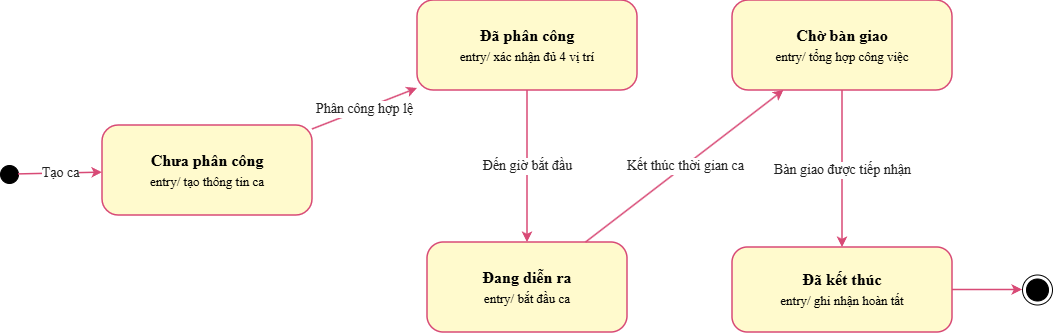

The diagram above was exported from draw.io. Its source (the exported page's mxGraphModel, read from the mxfile embedded in the PNG):
<mxGraphModel dx="1241" dy="654" grid="1" gridSize="10" guides="1" tooltips="1" connect="1" arrows="1" fold="1" page="1" pageScale="1" pageWidth="1400" pageHeight="500" math="0" shadow="0">
  <root>
    <mxCell id="0" />
    <mxCell id="1" parent="0" />
    <mxCell id="c1" parent="1" style="ellipse;whiteSpace=wrap;html=1;aspect=fixed;fillColor=#000000;strokeColor=#000000;" value="" vertex="1">
      <mxGeometry height="18" width="18" x="48" y="215" as="geometry" />
    </mxCell>
    <mxCell id="c2" parent="1" style="rounded=1;arcSize=18;whiteSpace=wrap;html=1;fillColor=#FFFACD;strokeColor=#D84A76;strokeWidth=1.5;fontFamily=Times New Roman;fontSize=16;align=center;verticalAlign=middle;spacing=10;" value="&lt;b&gt;Chưa phân công&lt;/b&gt;&lt;br&gt;&lt;font style=&quot;font-size: 13px;&quot;&gt;entry/ tạo thông tin ca&lt;/font&gt;" vertex="1">
      <mxGeometry height="90" width="210" x="150" y="175" as="geometry" />
    </mxCell>
    <mxCell id="c3" parent="1" style="rounded=1;arcSize=18;whiteSpace=wrap;html=1;fillColor=#FFFACD;strokeColor=#D84A76;strokeWidth=1.5;fontFamily=Times New Roman;fontSize=16;align=center;verticalAlign=middle;spacing=10;" value="&lt;b&gt;Đã phân công&lt;/b&gt;&lt;br&gt;&lt;font style=&quot;font-size: 13px;&quot;&gt;entry/ xác nhận đủ 4 vị trí&lt;/font&gt;" vertex="1">
      <mxGeometry height="90" width="220" x="465" y="50" as="geometry" />
    </mxCell>
    <mxCell id="c4" parent="1" style="rounded=1;arcSize=18;whiteSpace=wrap;html=1;fillColor=#FFFACD;strokeColor=#D84A76;strokeWidth=1.5;fontFamily=Times New Roman;fontSize=16;align=center;verticalAlign=middle;spacing=10;" value="&lt;b&gt;Đang diễn ra&lt;/b&gt;&lt;br&gt;&lt;font style=&quot;font-size: 13px;&quot;&gt;entry/ bắt đầu ca&lt;/font&gt;" vertex="1">
      <mxGeometry height="90" width="200" x="475" y="292" as="geometry" />
    </mxCell>
    <mxCell id="c5" parent="1" style="rounded=1;arcSize=18;whiteSpace=wrap;html=1;fillColor=#FFFACD;strokeColor=#D84A76;strokeWidth=1.5;fontFamily=Times New Roman;fontSize=16;align=center;verticalAlign=middle;spacing=10;" value="&lt;b&gt;Chờ bàn giao&lt;/b&gt;&lt;br&gt;&lt;font style=&quot;font-size: 13px;&quot;&gt;entry/ tổng hợp công việc&lt;/font&gt;" vertex="1">
      <mxGeometry height="90" width="220" x="780" y="50" as="geometry" />
    </mxCell>
    <mxCell id="c6" parent="1" style="rounded=1;arcSize=18;whiteSpace=wrap;html=1;fillColor=#FFFACD;strokeColor=#D84A76;strokeWidth=1.5;fontFamily=Times New Roman;fontSize=16;align=center;verticalAlign=middle;spacing=10;" value="&lt;b&gt;Đã kết thúc&lt;/b&gt;&lt;br&gt;&lt;font style=&quot;font-size: 13px;&quot;&gt;entry/ ghi nhận hoàn tất&lt;/font&gt;" vertex="1">
      <mxGeometry height="85" width="220" x="780" y="297" as="geometry" />
    </mxCell>
    <mxCell id="c8" edge="1" parent="1" source="c1" style="endArrow=classic;endFill=1;strokeColor=#D84A76;strokeWidth=1.5;html=1;rounded=0;edgeStyle=none;labelBackgroundColor=#FFFFFF;fontColor=#222222;fontFamily=Times New Roman;fontSize=14;" target="c2" value="Tạo ca">
      <mxGeometry relative="1" as="geometry" />
    </mxCell>
    <mxCell id="c9" edge="1" parent="1" source="c2" style="endArrow=classic;endFill=1;strokeColor=#D84A76;strokeWidth=1.5;html=1;rounded=0;edgeStyle=none;labelBackgroundColor=#FFFFFF;fontColor=#222222;fontFamily=Times New Roman;fontSize=14;" target="c3" value="Phân công hợp lệ">
      <mxGeometry relative="1" as="geometry" />
    </mxCell>
    <mxCell id="c10" edge="1" parent="1" source="c3" style="endArrow=classic;endFill=1;strokeColor=#D84A76;strokeWidth=1.5;html=1;rounded=0;edgeStyle=none;labelBackgroundColor=#FFFFFF;fontColor=#222222;fontFamily=Times New Roman;fontSize=14;" target="c4" value="Đến giờ bắt đầu">
      <mxGeometry relative="1" as="geometry" />
    </mxCell>
    <mxCell id="c11" edge="1" parent="1" source="c4" style="endArrow=classic;endFill=1;strokeColor=#D84A76;strokeWidth=1.5;html=1;rounded=0;edgeStyle=none;labelBackgroundColor=#FFFFFF;fontColor=#222222;fontFamily=Times New Roman;fontSize=14;" target="c5" value="Kết thúc thời gian ca">
      <mxGeometry relative="1" as="geometry" />
    </mxCell>
    <mxCell id="c12" edge="1" parent="1" source="c5" style="endArrow=classic;endFill=1;strokeColor=#D84A76;strokeWidth=1.5;html=1;rounded=0;edgeStyle=none;labelBackgroundColor=#FFFFFF;fontColor=#222222;fontFamily=Times New Roman;fontSize=14;" target="c6" value="Bàn giao được tiếp nhận">
      <mxGeometry relative="1" x="0.0191" as="geometry">
        <mxPoint as="offset" />
      </mxGeometry>
    </mxCell>
    <mxCell id="c13" edge="1" parent="1" source="c6" style="endArrow=classic;endFill=1;strokeColor=#D84A76;strokeWidth=1.5;html=1;rounded=0;edgeStyle=none;labelBackgroundColor=#FFFFFF;fontColor=#222222;fontFamily=Times New Roman;fontSize=14;entryX=0;entryY=0.5;entryDx=0;entryDy=0;" target="w-5PqCvjPTJlRw7fNjcR-1" value="">
      <mxGeometry relative="1" as="geometry">
        <mxPoint x="1070" y="340" as="targetPoint" />
      </mxGeometry>
    </mxCell>
    <mxCell id="w-5PqCvjPTJlRw7fNjcR-1" parent="1" style="ellipse;html=1;shape=endState;fillColor=#000000;" value="" vertex="1">
      <mxGeometry height="30" width="30" x="1070" y="324.5" as="geometry" />
    </mxCell>
  </root>
</mxGraphModel>